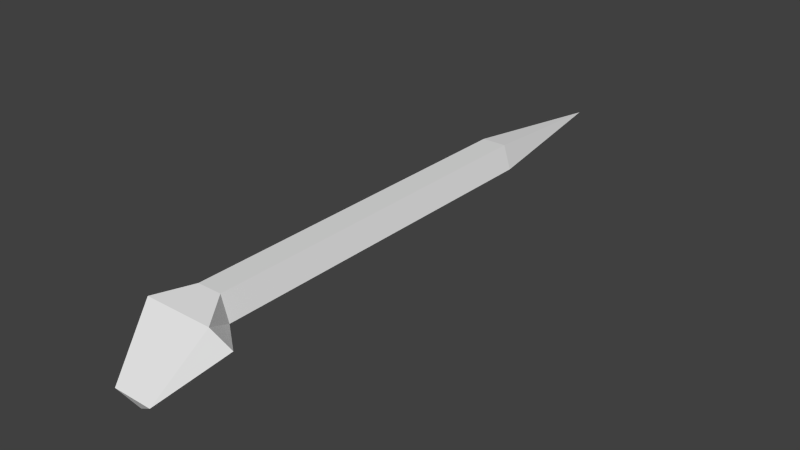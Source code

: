 # Source: enemy_rattler.blend  (saved by Blender 2.79.0; exported with 4.5.12 LTS)
import bpy
from mathutils import Matrix  # noqa: F401  (used for matrix-valued properties, if any)

bpy.ops.wm.read_factory_settings(use_empty=True)
scene = bpy.context.scene
scene.name = 'Scene'

# ---- collections
col_collection_1 = bpy.data.collections.new('Collection 1'); scene.collection.children.link(col_collection_1)

# ---- materials (node trees are filled in below, after node groups)
mat_material = bpy.data.materials.new('Material')
mat_material.alpha_threshold = 0.0
mat_material.use_transparent_shadow = False
mat_material.roughness = 0.5
mat_material.line_color = (0.0, 0.0, 0.0, 1.0)

# ---- material node trees

# ---- world
world_world = bpy.data.worlds.new('World'); scene.world = world_world
world_world.color = (0.05088, 0.05088, 0.05088)
world_world.use_sun_shadow = False
world_world.sun_shadow_jitter_overblur = 0.0
world_world.cycles.sampling_method = 'NONE'
world_world.cycles.sample_map_resolution = 256

# ---- meshes
me_cube_002 = bpy.data.meshes.new('Cube.002')
me_cube_002.from_pydata([(-7.153e-09, -1.0, -0.4), (-7.153e-09, 1.0, -0.4), (0.3804, -1.0, -0.1236), (0.3804, 1.0, -0.1236), (0.2351, -1.0, 0.3236), (0.2351, 1.0, 0.3236), (-0.2351, -1.0, 0.3236), (-0.2351, 1.0, 0.3236), (-0.3804, -1.0, -0.1236), (-0.3804, 1.0, -0.1236), (-1.192e-08, -1.3, -9.388e-08), (1.192e-08, 1.3, 5.364e-08)], [], [(0, 1, 3, 2), (2, 3, 5, 4), (4, 5, 7, 6), (8, 9, 1, 0), (6, 7, 9, 8), (1, 9, 11), (6, 8, 10), (2, 4, 10), (8, 0, 10), (0, 2, 10), (4, 6, 10), (5, 3, 11), (9, 7, 11), (7, 5, 11), (3, 1, 11)])
_uv = me_cube_002.uv_layers.new(name='UVMap')
_uv.uv.foreach_set('vector', [0.5667, 0.3188, 0.9495, 0.3188, 0.8711, 0.408, 0.6319, 0.3963, 0.6319, 0.3963, 0.8711, 0.408, 0.8521, 0.4667, 0.6501, 0.4545, 0.6501, 0.4545, 0.8521, 0.4667, 0.8518, 0.519, 0.6498, 0.5068, 0.6309, 0.5654, 0.87, 0.5772, 0.9353, 0.6547, 0.5524, 0.6547, 0.6498, 0.5068, 0.8518, 0.519, 0.87, 0.5772, 0.6309, 0.5654, 0.9353, 0.6547, 0.87, 0.5772, 0.9698, 0.4942, 0.6498, 0.5068, 0.6309, 0.5654, 0.5321, 0.4792, 0.6319, 0.3963, 0.6501, 0.4545, 0.5321, 0.4792, 0.6309, 0.5654, 0.5524, 0.6547, 0.5321, 0.4792, 0.5667, 0.3188, 0.6319, 0.3963, 0.5321, 0.4792, 0.6501, 0.4545, 0.6498, 0.5068, 0.5321, 0.4792, 0.8521, 0.4667, 0.8711, 0.408, 0.9698, 0.4942, 0.87, 0.5772, 0.8518, 0.519, 0.9698, 0.4942, 0.8518, 0.519, 0.8521, 0.4667, 0.9698, 0.4942, 0.8711, 0.408, 0.9495, 0.3188, 0.9698, 0.4942])
me_cube_002.materials.append(mat_material)
me_cube_002.use_remesh_preserve_volume = False
me_cube_002.use_remesh_preserve_attributes = False
me_cube_002.use_mirror_vertex_groups = False
me_cube_002.update()
me_cube_003 = bpy.data.meshes.new('Cube.003')
me_cube_003.from_pydata([(-7.153e-09, 5.96e-08, -0.4), (-7.153e-09, 2.0, -0.4), (0.3804, 5.96e-08, -0.1236), (0.3804, 2.0, -0.1236), (0.2351, -5.96e-08, 0.3236), (0.2351, 2.0, 0.3236), (-0.2351, -5.96e-08, 0.3236), (-0.2351, 2.0, 0.3236), (-0.3804, 5.96e-08, -0.1236), (-0.3804, 2.0, -0.1236), (-1.192e-08, -0.3, -9.388e-08), (1.192e-08, 2.3, 5.364e-08)], [], [(0, 1, 3, 2), (2, 3, 5, 4), (4, 5, 7, 6), (8, 9, 1, 0), (6, 7, 9, 8), (1, 9, 11), (6, 8, 10), (2, 4, 10), (8, 0, 10), (0, 2, 10), (4, 6, 10), (5, 3, 11), (9, 7, 11), (7, 5, 11), (3, 1, 11)])
_uv = me_cube_003.uv_layers.new(name='UVMap')
_uv.uv.foreach_set('vector', [0.5667, 0.3188, 0.9495, 0.3188, 0.8711, 0.408, 0.6319, 0.3963, 0.6319, 0.3963, 0.8711, 0.408, 0.8521, 0.4667, 0.6501, 0.4545, 0.6501, 0.4545, 0.8521, 0.4667, 0.8518, 0.519, 0.6498, 0.5068, 0.6309, 0.5654, 0.87, 0.5772, 0.9353, 0.6547, 0.5524, 0.6547, 0.6498, 0.5068, 0.8518, 0.519, 0.87, 0.5772, 0.6309, 0.5654, 0.9353, 0.6547, 0.87, 0.5772, 0.9698, 0.4942, 0.6498, 0.5068, 0.6309, 0.5654, 0.5321, 0.4792, 0.6319, 0.3963, 0.6501, 0.4545, 0.5321, 0.4792, 0.6309, 0.5654, 0.5524, 0.6547, 0.5321, 0.4792, 0.5667, 0.3188, 0.6319, 0.3963, 0.5321, 0.4792, 0.6501, 0.4545, 0.6498, 0.5068, 0.5321, 0.4792, 0.8521, 0.4667, 0.8711, 0.408, 0.9698, 0.4942, 0.87, 0.5772, 0.8518, 0.519, 0.9698, 0.4942, 0.8518, 0.519, 0.8521, 0.4667, 0.9698, 0.4942, 0.8711, 0.408, 0.9495, 0.3188, 0.9698, 0.4942])
me_cube_003.materials.append(mat_material)
me_cube_003.use_remesh_preserve_volume = False
me_cube_003.use_remesh_preserve_attributes = False
me_cube_003.use_mirror_vertex_groups = False
me_cube_003.update()
me_cube = bpy.data.meshes.new('Cube')
me_cube.from_pydata([(-8.556e-09, 3.05, 0.0), (-1.192e-08, -0.3, -9.388e-08), (-0.3804, -5.96e-08, -0.1236), (-0.2351, -5.96e-08, 0.3236), (0.2351, -5.96e-08, 0.3236), (0.3804, -5.96e-08, -0.1236), (-7.153e-09, -5.96e-08, -0.4)], [], [(4, 3, 1), (6, 5, 1), (2, 6, 1), (5, 4, 1), (3, 2, 1), (3, 0, 2), (2, 0, 6), (4, 0, 3), (5, 0, 4), (6, 0, 5)])
_uv = me_cube.uv_layers.new(name='UVMap')
_uv.uv.foreach_set('vector', [0.1391, 0.4887, 0.1223, 0.5359, 0.009738, 0.4691, 0.1203, 0.3188, 0.1458, 0.4297, 0.009738, 0.4691, 0.09011, 0.5858, 0.0001371, 0.6555, 0.009738, 0.4691, 0.1458, 0.4297, 0.1391, 0.4887, 0.009738, 0.4691, 0.1223, 0.5359, 0.09011, 0.5858, 0.009738, 0.4691, 0.1223, 0.5359, 0.5319, 0.6555, 0.09011, 0.5858, 0.09011, 0.5858, 0.5319, 0.6555, 0.0001371, 0.6555, 0.1391, 0.4887, 0.5319, 0.6555, 0.1223, 0.5359, 0.1458, 0.4297, 0.5319, 0.6555, 0.1391, 0.4887, 0.1203, 0.3188, 0.5319, 0.6555, 0.1458, 0.4297])
me_cube.materials.append(mat_material)
me_cube.use_remesh_preserve_volume = False
me_cube.use_remesh_preserve_attributes = False
me_cube.use_mirror_vertex_groups = False
me_cube.update()
me_cube_004 = bpy.data.meshes.new('Cube.004')
me_cube_004.from_pydata([(-7.153e-09, -2.0, -0.4), (-7.153e-09, 2.384e-07, -0.4), (0.3804, -2.0, -0.1236), (0.3804, 0.0, -0.1236), (0.2351, -2.0, 0.3236), (0.2351, 0.0, 0.3236), (-0.2351, -2.0, 0.3236), (-0.2351, 0.0, 0.3236), (-0.3804, -2.0, -0.1236), (-0.3804, 0.0, -0.1236), (-1.192e-08, -2.3, -9.388e-08), (1.192e-08, 0.3, 5.364e-08)], [], [(0, 1, 3, 2), (2, 3, 5, 4), (4, 5, 7, 6), (8, 9, 1, 0), (6, 7, 9, 8), (1, 9, 11), (6, 8, 10), (2, 4, 10), (8, 0, 10), (0, 2, 10), (4, 6, 10), (5, 3, 11), (9, 7, 11), (7, 5, 11), (3, 1, 11)])
_uv = me_cube_004.uv_layers.new(name='UVMap')
_uv.uv.foreach_set('vector', [0.5667, 0.3188, 0.9495, 0.3188, 0.8711, 0.408, 0.6319, 0.3963, 0.6319, 0.3963, 0.8711, 0.408, 0.8521, 0.4667, 0.6501, 0.4545, 0.6501, 0.4545, 0.8521, 0.4667, 0.8518, 0.519, 0.6498, 0.5068, 0.6309, 0.5654, 0.87, 0.5772, 0.9353, 0.6547, 0.5524, 0.6547, 0.6498, 0.5068, 0.8518, 0.519, 0.87, 0.5772, 0.6309, 0.5654, 0.9353, 0.6547, 0.87, 0.5772, 0.9698, 0.4942, 0.6498, 0.5068, 0.6309, 0.5654, 0.5321, 0.4792, 0.6319, 0.3963, 0.6501, 0.4545, 0.5321, 0.4792, 0.6309, 0.5654, 0.5524, 0.6547, 0.5321, 0.4792, 0.5667, 0.3188, 0.6319, 0.3963, 0.5321, 0.4792, 0.6501, 0.4545, 0.6498, 0.5068, 0.5321, 0.4792, 0.8521, 0.4667, 0.8711, 0.408, 0.9698, 0.4942, 0.87, 0.5772, 0.8518, 0.519, 0.9698, 0.4942, 0.8518, 0.519, 0.8521, 0.4667, 0.9698, 0.4942, 0.8711, 0.408, 0.9495, 0.3188, 0.9698, 0.4942])
me_cube_004.materials.append(mat_material)
me_cube_004.use_remesh_preserve_volume = False
me_cube_004.use_remesh_preserve_attributes = False
me_cube_004.use_mirror_vertex_groups = False
me_cube_004.update()
me_cube_001 = bpy.data.meshes.new('Cube.001')
me_cube_001.from_pydata([(1.192e-08, 0.3, 5.364e-08), (-0.883, -1.394, -0.1784), (-0.3804, 1.49e-07, -0.1236), (-0.3804, -1.0, -0.1236), (-0.2351, 1.49e-07, 0.3236), (-0.2351, -1.0, 0.3236), (0.2351, -8.941e-08, 0.3236), (0.2351, -1.0, 0.3236), (0.3804, 1.49e-07, -0.1236), (0.3804, -1.0, -0.1236), (-7.153e-09, 1.49e-07, -0.4), (-7.153e-09, -1.0, -0.4), (-0.6529, -1.597, 0.2203), (0.6529, -1.597, 0.2203), (0.883, -1.394, -0.1784), (-3.373e-09, -1.269, -0.4249), (-0.3804, -2.52, -0.7507), (0.3804, -2.52, -0.7507), (-3.797e-09, -2.395, -0.9971)], [], [(8, 10, 0), (4, 6, 0), (2, 4, 0), (6, 8, 0), (11, 9, 14, 15), (7, 5, 12, 13), (5, 3, 1, 12), (9, 7, 13, 14), (3, 11, 15, 1), (10, 2, 0), (5, 4, 2, 3), (3, 2, 10, 11), (7, 6, 4, 5), (9, 8, 6, 7), (11, 10, 8, 9), (15, 14, 17, 18), (1, 15, 18, 16), (14, 13, 17), (12, 1, 16), (13, 12, 16, 17), (16, 18, 17)])
_uv = me_cube_001.uv_layers.new(name='UVMap')
_uv.uv.foreach_set('vector', [0.05054, 0.1009, 0.07424, 0.1657, 0.0001371, 0.1711, 0.9299, 0.1833, 0.9255, 0.1304, 0.9999, 0.1515, 0.9692, 0.2424, 0.9299, 0.1833, 0.9999, 0.1515, 0.9255, 0.1304, 0.9567, 0.065, 0.9999, 0.1515, 0.222, 0.1623, 0.2126, 0.08035, 0.2821, 0.0001371, 0.2701, 0.1604, 0.7876, 0.1193, 0.7918, 0.1973, 0.6915, 0.2416, 0.6984, 0.0738, 0.7918, 0.1973, 0.7998, 0.283, 0.6888, 0.3185, 0.6915, 0.2416, 0.797, 0.04208, 0.7876, 0.1193, 0.6984, 0.0738, 0.6985, 0.0001371, 0.218, 0.2401, 0.222, 0.1623, 0.2701, 0.1604, 0.2893, 0.3164, 0.07424, 0.1657, 0.05996, 0.235, 0.0001371, 0.1711, 0.7918, 0.1973, 0.9299, 0.1833, 0.9692, 0.2424, 0.7998, 0.283, 0.218, 0.2401, 0.05996, 0.235, 0.07424, 0.1657, 0.222, 0.1623, 0.7876, 0.1193, 0.9255, 0.1304, 0.9299, 0.1833, 0.7918, 0.1973, 0.797, 0.04208, 0.9567, 0.065, 0.9255, 0.1304, 0.7876, 0.1193, 0.222, 0.1623, 0.07424, 0.1657, 0.05054, 0.1009, 0.2126, 0.08035, 0.2701, 0.1604, 0.2821, 0.0001371, 0.4899, 0.08754, 0.456, 0.1559, 0.2893, 0.3164, 0.2701, 0.1604, 0.456, 0.1559, 0.4925, 0.2224, 0.6985, 0.0001371, 0.6984, 0.0738, 0.4899, 0.08754, 0.6915, 0.2416, 0.6888, 0.3185, 0.4925, 0.2224, 0.6984, 0.0738, 0.6915, 0.2416, 0.4925, 0.2224, 0.4899, 0.08754, 0.4925, 0.2224, 0.456, 0.1559, 0.4899, 0.08754])
me_cube_001.materials.append(mat_material)
me_cube_001.use_remesh_preserve_volume = False
me_cube_001.use_remesh_preserve_attributes = False
me_cube_001.use_mirror_vertex_groups = False
me_cube_001.update()

# ---- objects
ob_cube_002 = bpy.data.objects.new('Cube.002', me_cube_002)
ob_cube_003 = bpy.data.objects.new('Cube.003', me_cube_003)
ob_cube = bpy.data.objects.new('Cube', me_cube)
ob_cube_004 = bpy.data.objects.new('Cube.004', me_cube_004)
ob_cube_001 = bpy.data.objects.new('Cube.001', me_cube_001)

# ---- transforms, parenting, visibility, modifiers, constraints
ob_cube_002.location = (0.0, 0.0, 0.0)
ob_cube_002.scale = (0.25, 0.25, 0.25)
ob_cube_002.lock_rotations_4d = False
ob_cube_002.empty_display_type = 'ARROWS'
ob_cube_002.lineart.crease_threshold = 0.0
ob_cube_003.parent = ob_cube_002
ob_cube_003.location = (0.0, 1.0, 0.0)
ob_cube_003.lock_rotations_4d = False
ob_cube_003.empty_display_type = 'ARROWS'
ob_cube_003.lineart.crease_threshold = 0.0
ob_cube.parent = ob_cube_003
ob_cube.matrix_parent_inverse = Matrix(((1.0, 0.0, 0.0, 0.0), (0.0, 1.0, 0.0, -1.0), (0.0, 0.0, 1.0, 0.0), (0.0, 0.0, 0.0, 1.0)))
ob_cube.location = (0.0, 3.0, 0.0)
ob_cube.lock_rotations_4d = False
ob_cube.empty_display_type = 'ARROWS'
ob_cube.lineart.crease_threshold = 0.0
ob_cube_004.parent = ob_cube_002
ob_cube_004.location = (0.0, -1.0, 0.0)
ob_cube_004.lock_rotations_4d = False
ob_cube_004.empty_display_type = 'ARROWS'
ob_cube_004.lineart.crease_threshold = 0.0
ob_cube_001.parent = ob_cube_004
ob_cube_001.matrix_parent_inverse = Matrix(((1.0, 0.0, 0.0, 0.0), (0.0, 1.0, 0.0, 1.0), (0.0, 0.0, 1.0, 0.0), (0.0, 0.0, 0.0, 1.0)))
ob_cube_001.location = (0.0, -3.0, 0.0)
ob_cube_001.lock_rotations_4d = False
ob_cube_001.empty_display_type = 'ARROWS'
ob_cube_001.lineart.crease_threshold = 0.0

# ---- collection membership
col_collection_1.objects.link(ob_cube_002)
col_collection_1.objects.link(ob_cube_003)
col_collection_1.objects.link(ob_cube)
col_collection_1.objects.link(ob_cube_004)
col_collection_1.objects.link(ob_cube_001)

# ---- scene / render settings (as saved in the file)
scene.frame_start = 1; scene.frame_end = 250; scene.frame_set(1)
scene.render.engine = 'BLENDER_EEVEE_NEXT'
scene.render.resolution_percentage = 50
scene.render.dither_intensity = 0.0
scene.cycles.use_denoising = False
scene.cycles.samples = 10
scene.cycles.sampling_pattern = 'TABULATED_SOBOL'
scene.cycles.light_sampling_threshold = 0.0
scene.cycles.use_adaptive_sampling = False
scene.cycles.use_light_tree = False
scene.cycles.blur_glossy = 0.0
scene.cycles.pixel_filter_type = 'GAUSSIAN'
scene.cycles.sample_clamp_indirect = 0.0
scene.view_settings.view_transform = 'Standard'
bpy.context.view_layer.update()

# ---- added for rendering (the .blend has no active camera and no usable light): camera, sun
cam_auto = bpy.data.cameras.new('AutoCamera')
cam_auto.lens = 50.0
cam_auto.sensor_width = 36.0
cam_auto.clip_end = 1000.0
ob_auto_camera = bpy.data.objects.new('AutoCamera', cam_auto)
scene.collection.objects.link(ob_auto_camera)
ob_auto_camera.location = (2.72449, -3.2032, 2.09541)
ob_auto_camera.rotation_euler = (1.09748, -7.21219e-08, 0.694738)
scene.camera = ob_auto_camera
light_auto_sun = bpy.data.lights.new('AutoSun', 'SUN')
light_auto_sun.energy = 3.0
light_auto_sun.angle = 0.0523599
ob_auto_sun = bpy.data.objects.new('AutoSun', light_auto_sun)
scene.collection.objects.link(ob_auto_sun)
ob_auto_sun.rotation_euler = (0.872665, 0.174533, 0.523599)
bpy.context.view_layer.update()
